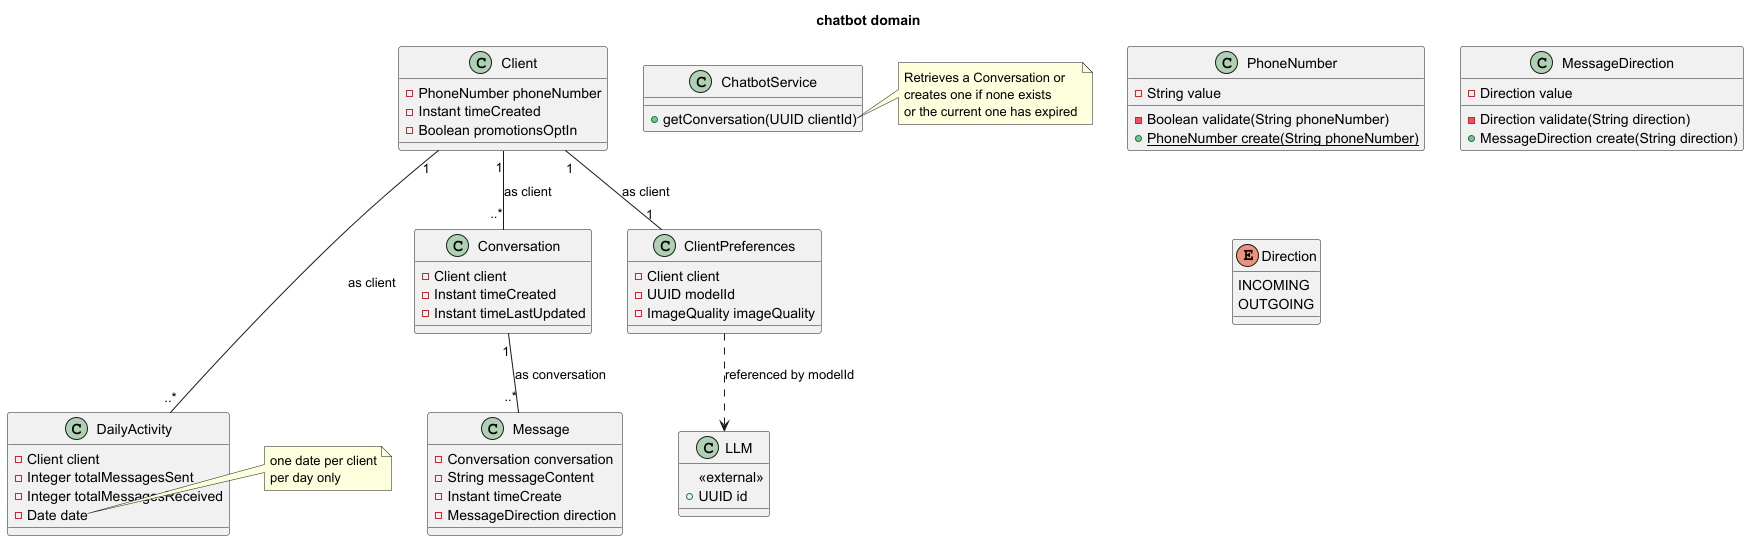

The diagram above was rendered by PlantUML. Its source (embedded in the PNG):
@startuml
title chatbot domain

'=== Entities ===
class Client {
    -PhoneNumber phoneNumber
    -Instant timeCreated
    -Boolean promotionsOptIn
}

class Conversation {
    -Client client
    -Instant timeCreated
    -Instant timeLastUpdated
}

class Message {
    -Conversation conversation
    -String messageContent
    -Instant timeCreate
    -MessageDirection direction
}

class ClientPreferences {
    -Client client
    -UUID modelId
    -ImageQuality imageQuality
}

class DailyActivity {
    -Client client
    -Integer totalMessagesSent
    -Integer totalMessagesReceived
    -Date date
}

note right of DailyActivity::date
one date per client
per day only
end note

'=== VALUE OBJECTS ===
class PhoneNumber {
    -String value
    -Boolean validate(String phoneNumber)
    {static}+PhoneNumber create(String phoneNumber)
}

class MessageDirection {
    -Direction value
    -Direction validate(String direction)
    +MessageDirection create(String direction)
}

enum Direction {
    INCOMING
    OUTGOING
}

'=== SERVICES ===
class ChatbotService {
    +getConversation(UUID clientId)
}

note right of ChatbotService::getConversation
Retrieves a Conversation or
creates one if none exists
or the current one has expired
end note

'=== ASSOCIATIONS ===
Client "1" -- "..*" Conversation: as client
Client "1" -- "1" ClientPreferences: as client
Conversation "1" -- "..*" Message: as conversation
Client "1" --- "..*" DailyActivity: as client

'=== EXTERNAL REFERENCES ===

class LLM {
    <<external>>
    +UUID id
}

ClientPreferences ..> LLM : referenced by modelId

@enduml